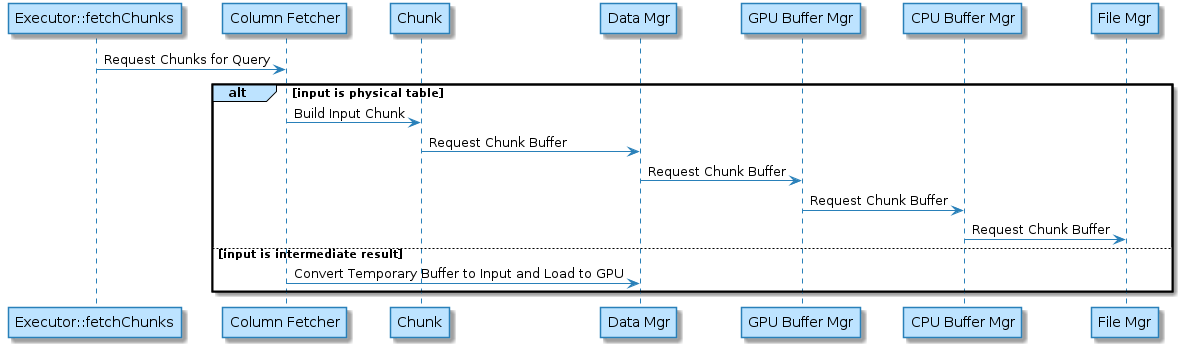

The diagram above was rendered by PlantUML. Its source (embedded in the PNG):
@startuml
skinparam backgroundColor white

skinparam note {
    BackgroundColor #F1FFFF
    BorderColor #2980B9
}

skinparam activity {
    BackgroundColor #BDE3FF
    ArrowColor #2980B9
    BorderColor #2980B9
    StartColor #227BC6
    EndColor #227BC6
    BarColor #227BC6
}

skinparam sequence {
    ArrowColor  #2980B9
    DividerBackgroundColor  #BDE3FF
    GroupBackgroundColor    #BDE3FF
    LifeLineBackgroundColor white
    LifeLineBorderColor #2980B9
    ParticipantBackgroundColor  #BDE3FF
    ParticipantBorderColor  #2980B9
    BoxLineColor    #2980B9
    BoxBackgroundColor  #DDDDDD
}

skinparam actorBackgroundColor #FEFECE
skinparam actorBorderColor    #A80036

skinparam usecaseArrowColor   #A80036
skinparam usecaseBackgroundColor  #FEFECE
skinparam usecaseBorderColor  #A80036

skinparam classArrowColor #A80036
skinparam classBackgroundColor    #FEFECE
skinparam classBorderColor    #A80036

skinparam objectArrowColor    #A80036
skinparam objectBackgroundColor   #FEFECE
skinparam objectBorderColor   #A80036

skinparam packageBackgroundColor  #FEFECE
skinparam packageBorderColor  #A80036

skinparam stereotypeCBackgroundColor  #ADD1B2
skinparam stereotypeABackgroundColor  #A9DCDF
skinparam stereotypeIBackgroundColor  #B4A7E5
skinparam stereotypeEBackgroundColor  #EB937F

skinparam componentArrowColor #A80036
skinparam componentBackgroundColor    #FEFECE
skinparam componentBorderColor    #A80036
skinparam componentInterfaceBackgroundColor   #FEFECE
skinparam componentInterfaceBorderColor   #A80036

skinparam stateBackgroundColor #BDE3FF
skinparam stateBorderColor #2980B9
skinparam stateArrowColor #2980B9
skinparam stateStartColor black
skinparam stateEndColor   black
"Executor::fetchChunks" -> "Column Fetcher": Request Chunks for Query

alt input is physical table

"Column Fetcher" -> Chunk: Build Input Chunk

Chunk -> "Data Mgr": Request Chunk Buffer

"Data Mgr" -> "GPU Buffer Mgr": Request Chunk Buffer

"GPU Buffer Mgr" -> "CPU Buffer Mgr": Request Chunk Buffer

"CPU Buffer Mgr" -> "File Mgr": Request Chunk Buffer

else input is intermediate result

"Column Fetcher" -> "Data Mgr": Convert Temporary Buffer to Input and Load to GPU

end

@enduml